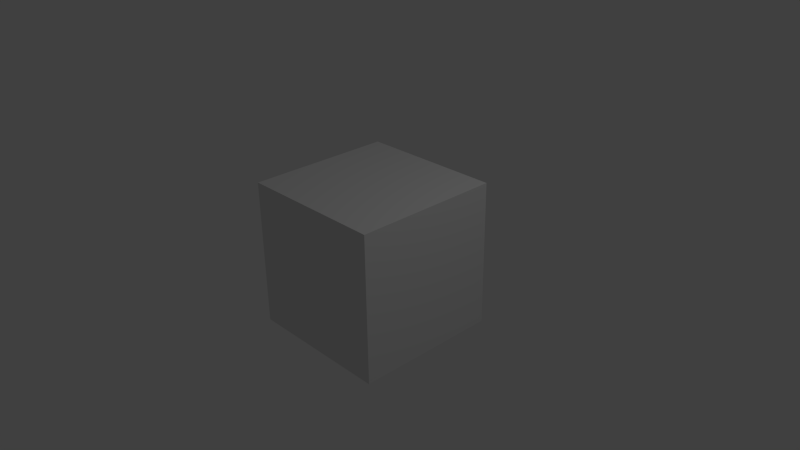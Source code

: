 # Source: UVDice.blend  (saved by Blender 2.63.0; exported with 4.5.12 LTS)
import bpy
from mathutils import Matrix  # noqa: F401  (used for matrix-valued properties, if any)

bpy.ops.wm.read_factory_settings(use_empty=True)
scene = bpy.context.scene
scene.name = 'Scene'

# ---- collections
col_collection_1 = bpy.data.collections.new('Collection 1'); scene.collection.children.link(col_collection_1)

# ---- materials (node trees are filled in below, after node groups)
mat_material = bpy.data.materials.new('Material')
mat_material.alpha_threshold = 0.0
mat_material.use_transparent_shadow = False
mat_material.roughness = 0.5
mat_material.line_color = (0.0, 0.0, 0.0, 1.0)

# ---- material node trees

# ---- world
world_world = bpy.data.worlds.new('World'); scene.world = world_world
world_world.color = (0.05088, 0.05088, 0.05088)
world_world.use_sun_shadow = False
world_world.sun_shadow_jitter_overblur = 0.0
world_world.cycles.sampling_method = 'MANUAL'
world_world.cycles.sample_map_resolution = 256

# ---- cameras
cam_camera = bpy.data.cameras.new('Camera')
cam_camera.clip_end = 100.0
cam_camera.lens = 35.0
cam_camera.sensor_width = 32.0
cam_camera.sensor_height = 18.0
cam_camera.ortho_scale = 7.314
cam_camera.dof.focus_distance = 0.0
cam_camera.dof.aperture_fstop = 128.0

# ---- lights
light_lamp = bpy.data.lights.new('Lamp', 'POINT')
light_lamp.transmission_factor = 0.0
light_lamp.cutoff_distance = 30.0
light_lamp.energy = 100.0
light_lamp.shadow_buffer_clip_start = 1.001
light_lamp.shadow_soft_size = 1.0
light_lamp.shadow_maximum_resolution = 0.006
light_lamp.use_absolute_resolution = True
light_lamp.cycles.use_multiple_importance_sampling = False

# ---- meshes
me_cube = bpy.data.meshes.new('Cube')
me_cube.from_pydata([(1.0, 1.0, -1.0), (1.0, -1.0, -1.0), (-1.0, -1.0, -1.0), (-1.0, 1.0, -1.0), (1.0, 1.0, 1.0), (1.0, -1.0, 1.0), (-1.0, -1.0, 1.0), (-1.0, 1.0, 1.0)], [], [(0, 1, 2, 3), (4, 7, 6, 5), (0, 4, 5, 1), (1, 5, 6, 2), (2, 6, 7, 3), (4, 0, 3, 7)])
_uv = me_cube.uv_layers.new(name='UVMap')
_uv.uv.foreach_set('vector', [0.6656, 0.3333, 0.6667, 0.6656, 0.3344, 0.6667, 0.3333, 0.3344, 1.0, 0.3344, 0.999, 0.6667, 0.6667, 0.6656, 0.6677, 0.3333, 0.999, 0.0, 1.0, 0.3323, 0.6677, 0.3333, 0.6667, 0.001019, 0.3344, 0.3333, 0.3333, 0.00102, 0.6656, 0.0, 0.6667, 0.3323, 0.3323, 0.3333, 0.3333, 0.6656, 0.00102, 0.6667, 0.0, 0.3344, 0.3323, 0.0, 0.3333, 0.3323, 0.00102, 0.3333, 0.0, 0.00102])
me_cube.materials.append(mat_material)
me_cube.use_remesh_preserve_volume = False
me_cube.use_remesh_preserve_attributes = False
me_cube.use_mirror_vertex_groups = False
me_cube.update()

# ---- objects
ob_cube = bpy.data.objects.new('Cube', me_cube)
ob_lamp = bpy.data.objects.new('Lamp', light_lamp)
ob_camera = bpy.data.objects.new('Camera', cam_camera)

# ---- transforms, parenting, visibility, modifiers, constraints
ob_cube.location = (0.0, 0.0, 0.0)
ob_cube.lock_rotations_4d = False
ob_cube.empty_display_type = 'ARROWS'
ob_cube.lineart.crease_threshold = 0.0
ob_lamp.location = (4.076, 1.005, 5.904)
ob_lamp.rotation_euler = (0.6503, 0.05522, 1.866)
ob_lamp.lock_rotations_4d = False
ob_lamp.empty_display_type = 'ARROWS'
ob_lamp.color = (0.0, 0.0, 0.0, 0.0)
ob_lamp.lineart.crease_threshold = 0.0
ob_camera.location = (7.481, -6.508, 5.344)
ob_camera.rotation_euler = (1.109, 0.01082, 0.8149)
ob_camera.lock_rotations_4d = False
ob_camera.empty_display_type = 'ARROWS'
ob_camera.color = (0.0, 0.0, 0.0, 0.0)
ob_camera.display_type = 'WIRE'
ob_camera.lineart.crease_threshold = 0.0

# ---- collection membership
col_collection_1.objects.link(ob_cube)
col_collection_1.objects.link(ob_lamp)
col_collection_1.objects.link(ob_camera)

# ---- scene / render settings (as saved in the file)
scene.camera = ob_camera
scene.frame_start = 1; scene.frame_end = 250; scene.frame_set(1)
scene.render.engine = 'BLENDER_EEVEE_NEXT'
scene.render.image_settings.color_mode = 'RGB'
scene.render.image_settings.compression = 90
scene.render.resolution_percentage = 50
scene.render.dither_intensity = 0.0
scene.render.bake_margin = 2
scene.render.bake_bias = 0.0
scene.cycles.use_denoising = False
scene.cycles.samples = 10
scene.cycles.sampling_pattern = 'TABULATED_SOBOL'
scene.cycles.light_sampling_threshold = 0.0
scene.cycles.use_adaptive_sampling = False
scene.cycles.use_light_tree = False
scene.cycles.blur_glossy = 0.0
scene.cycles.volume_bounces = 1
scene.cycles.pixel_filter_type = 'GAUSSIAN'
scene.cycles.sample_clamp_indirect = 0.0
scene.view_settings.view_transform = 'Standard'
bpy.context.view_layer.update()
